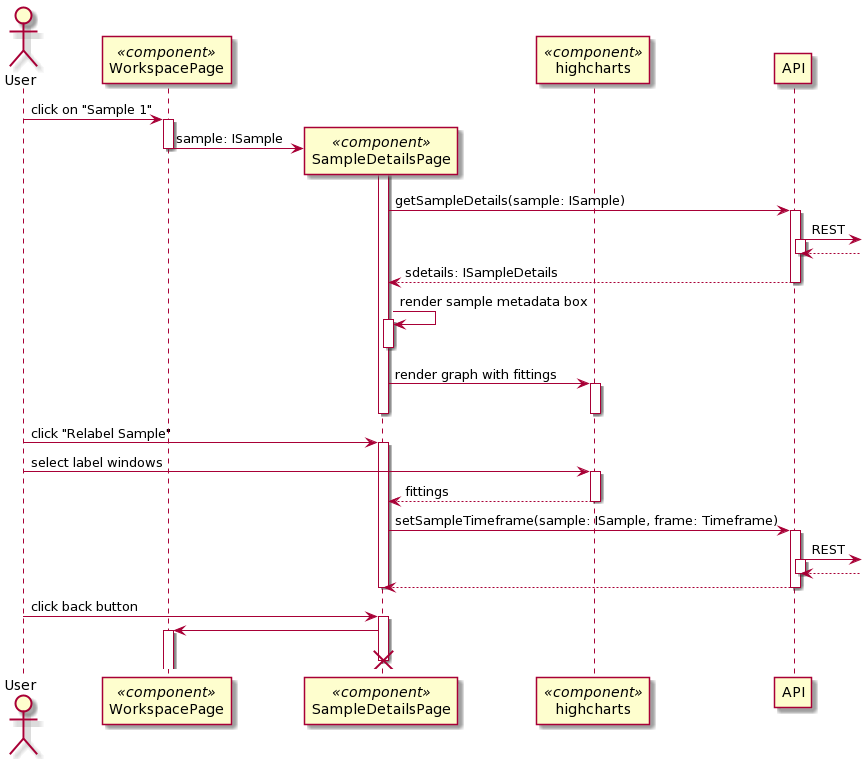

The diagram above was rendered by PlantUML. Its source (embedded in the PNG):
@startuml
autoactivate on

actor User as u
participant WorkspacePage as wp << component >>
participant SampleDetailsPage as sd << component >>
participant highcharts as h << component >>
participant API as api

u -> wp: click on "Sample 1"
wp -> sd **: sample: ISample
deactivate wp
activate sd
sd -> api: getSampleDetails(sample: ISample)
api ->]: REST
return
return sdetails: ISampleDetails
sd -> sd: render sample metadata box
deactivate
sd -> h: render graph with fittings
deactivate
deactivate

u -> sd: click "Relabel Sample"
u -> h: select label windows
h --> sd: fittings
deactivate h
sd -> api: setSampleTimeframe(sample: ISample, frame: Timeframe)
api ->]: REST
return
return
deactivate sd

u -> sd: click back button
sd -> wp
destroy sd
@enduml